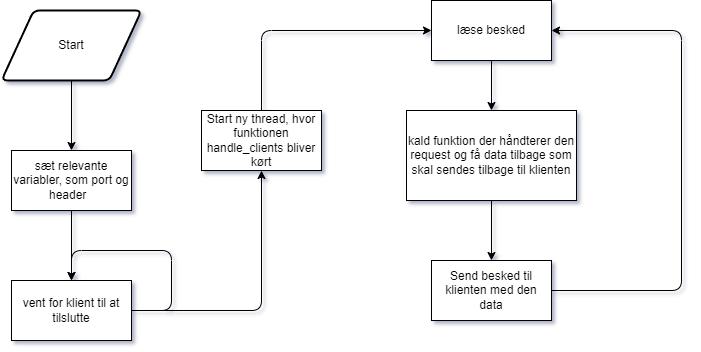

The diagram above was exported from draw.io. Its source (the exported page's mxGraphModel, read from the mxfile embedded in the PNG):
<mxGraphModel dx="1036" dy="654" grid="1" gridSize="10" guides="1" tooltips="1" connect="1" arrows="1" fold="1" page="1" pageScale="1" pageWidth="850" pageHeight="1100" math="0" shadow="0">
  <root>
    <mxCell id="0" />
    <mxCell id="1" parent="0" />
    <mxCell id="4" value="" style="edgeStyle=none;html=1;" parent="1" source="2" target="3" edge="1">
      <mxGeometry relative="1" as="geometry" />
    </mxCell>
    <mxCell id="2" value="Start" style="shape=parallelogram;html=1;strokeWidth=2;perimeter=parallelogramPerimeter;whiteSpace=wrap;rounded=1;arcSize=12;size=0.23;" parent="1" vertex="1">
      <mxGeometry x="110" y="20" width="140" height="70" as="geometry" />
    </mxCell>
    <mxCell id="7" value="" style="edgeStyle=none;html=1;" parent="1" source="3" target="5" edge="1">
      <mxGeometry relative="1" as="geometry" />
    </mxCell>
    <mxCell id="3" value="sæt relevante variabler, som port og header&amp;nbsp;&amp;nbsp;" style="rounded=0;whiteSpace=wrap;html=1;" parent="1" vertex="1">
      <mxGeometry x="120" y="160" width="120" height="60" as="geometry" />
    </mxCell>
    <mxCell id="13" style="edgeStyle=orthogonalEdgeStyle;html=1;entryX=0.5;entryY=1;entryDx=0;entryDy=0;" edge="1" parent="1" source="5" target="12">
      <mxGeometry relative="1" as="geometry" />
    </mxCell>
    <mxCell id="5" value="vent for klient til at tilslutte" style="rounded=0;whiteSpace=wrap;html=1;" parent="1" vertex="1">
      <mxGeometry x="120" y="290" width="120" height="60" as="geometry" />
    </mxCell>
    <mxCell id="8" style="edgeStyle=orthogonalEdgeStyle;html=1;entryX=0.5;entryY=0;entryDx=0;entryDy=0;" edge="1" parent="1" target="5">
      <mxGeometry relative="1" as="geometry">
        <mxPoint x="240" y="320" as="sourcePoint" />
        <Array as="points">
          <mxPoint x="280" y="320" />
          <mxPoint x="280" y="260" />
          <mxPoint x="180" y="260" />
        </Array>
      </mxGeometry>
    </mxCell>
    <mxCell id="16" style="edgeStyle=orthogonalEdgeStyle;html=1;entryX=0;entryY=0.5;entryDx=0;entryDy=0;" edge="1" parent="1" source="12" target="15">
      <mxGeometry relative="1" as="geometry">
        <Array as="points">
          <mxPoint x="370" y="40" />
        </Array>
      </mxGeometry>
    </mxCell>
    <mxCell id="12" value="Start ny thread, hvor funktionen handle_clients bliver kørt" style="rounded=0;whiteSpace=wrap;html=1;" vertex="1" parent="1">
      <mxGeometry x="310" y="120" width="120" height="60" as="geometry" />
    </mxCell>
    <mxCell id="18" value="" style="edgeStyle=orthogonalEdgeStyle;html=1;" edge="1" parent="1" source="15" target="17">
      <mxGeometry relative="1" as="geometry" />
    </mxCell>
    <mxCell id="15" value="læse besked" style="rounded=0;whiteSpace=wrap;html=1;" vertex="1" parent="1">
      <mxGeometry x="540" y="10" width="120" height="60" as="geometry" />
    </mxCell>
    <mxCell id="20" value="" style="edgeStyle=orthogonalEdgeStyle;html=1;" edge="1" parent="1" source="17" target="19">
      <mxGeometry relative="1" as="geometry" />
    </mxCell>
    <mxCell id="17" value="kald funktion der håndterer den request og få data tilbage som skal sendes tilbage til klienten" style="rounded=0;whiteSpace=wrap;html=1;" vertex="1" parent="1">
      <mxGeometry x="515" y="120" width="170" height="90" as="geometry" />
    </mxCell>
    <mxCell id="21" style="edgeStyle=orthogonalEdgeStyle;html=1;entryX=1;entryY=0.5;entryDx=0;entryDy=0;" edge="1" parent="1" source="19" target="15">
      <mxGeometry relative="1" as="geometry">
        <Array as="points">
          <mxPoint x="790" y="300" />
          <mxPoint x="790" y="40" />
        </Array>
      </mxGeometry>
    </mxCell>
    <mxCell id="19" value="Send besked til klienten med den data" style="rounded=0;whiteSpace=wrap;html=1;" vertex="1" parent="1">
      <mxGeometry x="540" y="270" width="120" height="60" as="geometry" />
    </mxCell>
  </root>
</mxGraphModel>